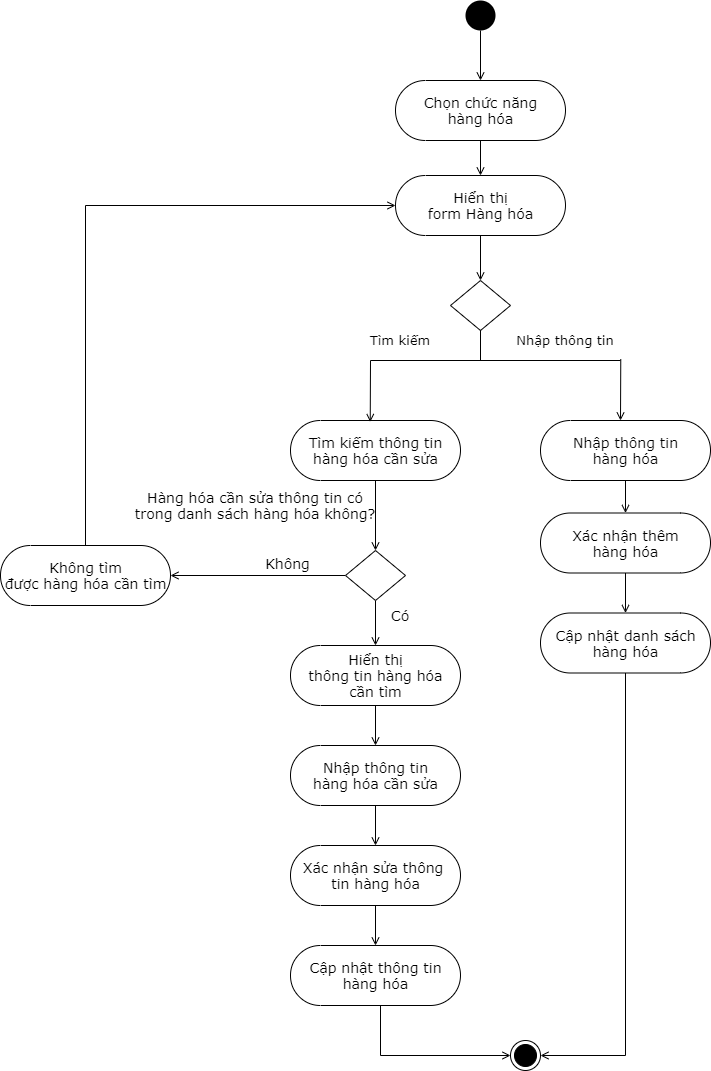

The diagram above was exported from draw.io. Its source (the exported page's mxGraphModel, read from the mxfile embedded in the PNG):
<mxGraphModel dx="2290" dy="904" grid="1" gridSize="10" guides="1" tooltips="1" connect="1" arrows="1" fold="1" page="1" pageScale="1" pageWidth="850" pageHeight="1100" math="0" shadow="0">
  <root>
    <mxCell id="i-Cw0tjW1xKak3ZWY6RM-0" />
    <mxCell id="i-Cw0tjW1xKak3ZWY6RM-1" parent="i-Cw0tjW1xKak3ZWY6RM-0" />
    <mxCell id="FuJPye7rN_SaSurrYDlL-9" style="edgeStyle=orthogonalEdgeStyle;rounded=0;orthogonalLoop=1;jettySize=auto;html=1;endArrow=open;endFill=0;fontFamily=Verdana;fontSize=14;" parent="i-Cw0tjW1xKak3ZWY6RM-1" source="Qz2QQoWt5gEcyo16heLE-1" target="FuJPye7rN_SaSurrYDlL-1" edge="1">
      <mxGeometry relative="1" as="geometry" />
    </mxCell>
    <mxCell id="Qz2QQoWt5gEcyo16heLE-1" value="" style="ellipse;fillColor=#000000;strokeColor=none;" parent="i-Cw0tjW1xKak3ZWY6RM-1" vertex="1">
      <mxGeometry x="365" y="70" width="30" height="30" as="geometry" />
    </mxCell>
    <mxCell id="FuJPye7rN_SaSurrYDlL-0" style="edgeStyle=orthogonalEdgeStyle;rounded=0;orthogonalLoop=1;jettySize=auto;html=1;entryX=0.5;entryY=0.5;entryDx=0;entryDy=-30;entryPerimeter=0;endArrow=open;endFill=0;fontFamily=Verdana;fontSize=14;" parent="i-Cw0tjW1xKak3ZWY6RM-1" source="FuJPye7rN_SaSurrYDlL-1" target="FuJPye7rN_SaSurrYDlL-6" edge="1">
      <mxGeometry relative="1" as="geometry" />
    </mxCell>
    <mxCell id="FuJPye7rN_SaSurrYDlL-1" value="Chọn chức năng&lt;br&gt;hàng hóa" style="html=1;dashed=0;whitespace=wrap;shape=mxgraph.dfd.start;fontFamily=Verdana;fontSize=14;" parent="i-Cw0tjW1xKak3ZWY6RM-1" vertex="1">
      <mxGeometry x="295" y="150" width="170" height="60" as="geometry" />
    </mxCell>
    <mxCell id="FuJPye7rN_SaSurrYDlL-2" style="edgeStyle=orthogonalEdgeStyle;rounded=0;orthogonalLoop=1;jettySize=auto;html=1;entryX=0.5;entryY=0.5;entryDx=0;entryDy=-30;entryPerimeter=0;endArrow=open;endFill=0;fontFamily=Verdana;fontSize=14;" parent="i-Cw0tjW1xKak3ZWY6RM-1" source="FuJPye7rN_SaSurrYDlL-3" target="FuJPye7rN_SaSurrYDlL-8" edge="1">
      <mxGeometry relative="1" as="geometry" />
    </mxCell>
    <mxCell id="FuJPye7rN_SaSurrYDlL-3" value="Nhập thông tin&lt;br&gt;hàng hóa" style="html=1;dashed=0;whitespace=wrap;shape=mxgraph.dfd.start;fontFamily=Verdana;fontSize=14;" parent="i-Cw0tjW1xKak3ZWY6RM-1" vertex="1">
      <mxGeometry x="440" y="490" width="170" height="60" as="geometry" />
    </mxCell>
    <mxCell id="TiQOt_8a8ZFf4jaJFcOa-15" style="edgeStyle=orthogonalEdgeStyle;rounded=0;orthogonalLoop=1;jettySize=auto;html=1;entryX=1;entryY=0.5;entryDx=0;entryDy=0;endArrow=open;endFill=0;fontFamily=Verdana;fontSize=13;" edge="1" parent="i-Cw0tjW1xKak3ZWY6RM-1" source="FuJPye7rN_SaSurrYDlL-4" target="qBHKjTHNhks7BTzu7Ygo-0">
      <mxGeometry relative="1" as="geometry" />
    </mxCell>
    <mxCell id="FuJPye7rN_SaSurrYDlL-4" value="Cập nhật danh sách&lt;br&gt;hàng hóa" style="html=1;dashed=0;whitespace=wrap;shape=mxgraph.dfd.start;fontFamily=Verdana;fontSize=14;" parent="i-Cw0tjW1xKak3ZWY6RM-1" vertex="1">
      <mxGeometry x="440" y="682.5" width="170" height="60" as="geometry" />
    </mxCell>
    <mxCell id="FuJPye7rN_SaSurrYDlL-6" value="Hiển thị&lt;br&gt;form Hàng hóa" style="html=1;dashed=0;whitespace=wrap;shape=mxgraph.dfd.start;fontFamily=Verdana;fontSize=14;" parent="i-Cw0tjW1xKak3ZWY6RM-1" vertex="1">
      <mxGeometry x="295" y="245" width="170" height="60" as="geometry" />
    </mxCell>
    <mxCell id="FuJPye7rN_SaSurrYDlL-7" style="edgeStyle=orthogonalEdgeStyle;rounded=0;orthogonalLoop=1;jettySize=auto;html=1;entryX=0.5;entryY=0.5;entryDx=0;entryDy=-30;entryPerimeter=0;endArrow=open;endFill=0;fontFamily=Verdana;fontSize=14;" parent="i-Cw0tjW1xKak3ZWY6RM-1" source="FuJPye7rN_SaSurrYDlL-8" target="FuJPye7rN_SaSurrYDlL-4" edge="1">
      <mxGeometry relative="1" as="geometry" />
    </mxCell>
    <mxCell id="FuJPye7rN_SaSurrYDlL-8" value="Xác nhận thêm&lt;br&gt;hàng hóa" style="html=1;dashed=0;whitespace=wrap;shape=mxgraph.dfd.start;fontFamily=Verdana;fontSize=14;" parent="i-Cw0tjW1xKak3ZWY6RM-1" vertex="1">
      <mxGeometry x="440" y="582.5" width="170" height="60" as="geometry" />
    </mxCell>
    <mxCell id="qBHKjTHNhks7BTzu7Ygo-0" value="" style="ellipse;html=1;shape=endState;fillColor=#000000;strokeColor=#000000;fontFamily=Verdana;fontSize=14;" vertex="1" parent="i-Cw0tjW1xKak3ZWY6RM-1">
      <mxGeometry x="410" y="1110" width="30" height="30" as="geometry" />
    </mxCell>
    <mxCell id="qBHKjTHNhks7BTzu7Ygo-1" style="edgeStyle=orthogonalEdgeStyle;rounded=0;orthogonalLoop=1;jettySize=auto;html=1;entryX=0.5;entryY=0.5;entryDx=0;entryDy=-30;entryPerimeter=0;endArrow=open;endFill=0;fontFamily=Verdana;fontSize=14;" edge="1" source="qBHKjTHNhks7BTzu7Ygo-2" target="qBHKjTHNhks7BTzu7Ygo-6" parent="i-Cw0tjW1xKak3ZWY6RM-1">
      <mxGeometry relative="1" as="geometry" />
    </mxCell>
    <mxCell id="qBHKjTHNhks7BTzu7Ygo-2" value="Nhập thông tin&lt;br&gt;hàng hóa cần sửa" style="html=1;dashed=0;whitespace=wrap;shape=mxgraph.dfd.start;fontFamily=Verdana;fontSize=14;" vertex="1" parent="i-Cw0tjW1xKak3ZWY6RM-1">
      <mxGeometry x="190" y="815" width="170" height="60" as="geometry" />
    </mxCell>
    <mxCell id="TiQOt_8a8ZFf4jaJFcOa-14" style="edgeStyle=orthogonalEdgeStyle;rounded=0;orthogonalLoop=1;jettySize=auto;html=1;entryX=0;entryY=0.5;entryDx=0;entryDy=0;endArrow=open;endFill=0;fontFamily=Verdana;fontSize=13;" edge="1" parent="i-Cw0tjW1xKak3ZWY6RM-1" source="qBHKjTHNhks7BTzu7Ygo-4" target="qBHKjTHNhks7BTzu7Ygo-0">
      <mxGeometry relative="1" as="geometry">
        <Array as="points">
          <mxPoint x="280" y="1125" />
        </Array>
      </mxGeometry>
    </mxCell>
    <mxCell id="qBHKjTHNhks7BTzu7Ygo-4" value="Cập nhật thông tin&lt;br&gt;hàng hóa" style="html=1;dashed=0;whitespace=wrap;shape=mxgraph.dfd.start;fontFamily=Verdana;fontSize=14;" vertex="1" parent="i-Cw0tjW1xKak3ZWY6RM-1">
      <mxGeometry x="190" y="1015" width="170" height="60" as="geometry" />
    </mxCell>
    <mxCell id="qBHKjTHNhks7BTzu7Ygo-5" style="edgeStyle=orthogonalEdgeStyle;rounded=0;orthogonalLoop=1;jettySize=auto;html=1;entryX=0.5;entryY=0.5;entryDx=0;entryDy=-30;entryPerimeter=0;endArrow=open;endFill=0;fontFamily=Verdana;fontSize=14;" edge="1" source="qBHKjTHNhks7BTzu7Ygo-6" target="qBHKjTHNhks7BTzu7Ygo-4" parent="i-Cw0tjW1xKak3ZWY6RM-1">
      <mxGeometry relative="1" as="geometry" />
    </mxCell>
    <mxCell id="qBHKjTHNhks7BTzu7Ygo-6" value="Xác nhận sửa thông&amp;nbsp;&lt;br&gt;tin hàng hóa" style="html=1;dashed=0;whitespace=wrap;shape=mxgraph.dfd.start;fontFamily=Verdana;fontSize=14;" vertex="1" parent="i-Cw0tjW1xKak3ZWY6RM-1">
      <mxGeometry x="190" y="915" width="170" height="60" as="geometry" />
    </mxCell>
    <mxCell id="qBHKjTHNhks7BTzu7Ygo-7" style="edgeStyle=orthogonalEdgeStyle;rounded=0;orthogonalLoop=1;jettySize=auto;html=1;entryX=0.5;entryY=0;entryDx=0;entryDy=0;endArrow=open;endFill=0;fontFamily=Verdana;fontSize=14;" edge="1" source="qBHKjTHNhks7BTzu7Ygo-8" target="qBHKjTHNhks7BTzu7Ygo-13" parent="i-Cw0tjW1xKak3ZWY6RM-1">
      <mxGeometry relative="1" as="geometry" />
    </mxCell>
    <mxCell id="qBHKjTHNhks7BTzu7Ygo-8" value="Tìm kiếm thông tin&lt;br&gt;hàng hóa cần sửa" style="html=1;dashed=0;whitespace=wrap;shape=mxgraph.dfd.start;fontFamily=Verdana;fontSize=14;" vertex="1" parent="i-Cw0tjW1xKak3ZWY6RM-1">
      <mxGeometry x="190" y="490" width="170" height="60" as="geometry" />
    </mxCell>
    <mxCell id="qBHKjTHNhks7BTzu7Ygo-9" style="edgeStyle=orthogonalEdgeStyle;rounded=0;orthogonalLoop=1;jettySize=auto;html=1;entryX=0.5;entryY=0.5;entryDx=0;entryDy=-30;entryPerimeter=0;endArrow=open;endFill=0;fontFamily=Verdana;fontSize=14;" edge="1" source="qBHKjTHNhks7BTzu7Ygo-10" target="qBHKjTHNhks7BTzu7Ygo-2" parent="i-Cw0tjW1xKak3ZWY6RM-1">
      <mxGeometry relative="1" as="geometry" />
    </mxCell>
    <mxCell id="qBHKjTHNhks7BTzu7Ygo-10" value="Hiển thị&lt;br&gt;thông tin hàng hóa&lt;br&gt;cần tìm" style="html=1;dashed=0;whitespace=wrap;shape=mxgraph.dfd.start;fontFamily=Verdana;fontSize=14;" vertex="1" parent="i-Cw0tjW1xKak3ZWY6RM-1">
      <mxGeometry x="190" y="715" width="170" height="60" as="geometry" />
    </mxCell>
    <mxCell id="qBHKjTHNhks7BTzu7Ygo-11" style="edgeStyle=orthogonalEdgeStyle;rounded=0;orthogonalLoop=1;jettySize=auto;html=1;entryX=0.5;entryY=0.5;entryDx=0;entryDy=-30;entryPerimeter=0;endArrow=open;endFill=0;fontFamily=Verdana;fontSize=14;" edge="1" source="qBHKjTHNhks7BTzu7Ygo-13" target="qBHKjTHNhks7BTzu7Ygo-10" parent="i-Cw0tjW1xKak3ZWY6RM-1">
      <mxGeometry relative="1" as="geometry" />
    </mxCell>
    <mxCell id="TiQOt_8a8ZFf4jaJFcOa-12" style="edgeStyle=orthogonalEdgeStyle;rounded=0;orthogonalLoop=1;jettySize=auto;html=1;entryX=1;entryY=0.5;entryDx=0;entryDy=0;entryPerimeter=0;endArrow=open;endFill=0;fontFamily=Verdana;fontSize=13;" edge="1" parent="i-Cw0tjW1xKak3ZWY6RM-1" source="qBHKjTHNhks7BTzu7Ygo-13" target="qBHKjTHNhks7BTzu7Ygo-15">
      <mxGeometry relative="1" as="geometry" />
    </mxCell>
    <mxCell id="qBHKjTHNhks7BTzu7Ygo-13" value="" style="shape=rhombus;html=1;dashed=0;whitespace=wrap;perimeter=rhombusPerimeter;fontFamily=Verdana;fontSize=14;" vertex="1" parent="i-Cw0tjW1xKak3ZWY6RM-1">
      <mxGeometry x="245" y="620" width="60" height="50" as="geometry" />
    </mxCell>
    <mxCell id="TiQOt_8a8ZFf4jaJFcOa-13" style="edgeStyle=orthogonalEdgeStyle;rounded=0;orthogonalLoop=1;jettySize=auto;html=1;entryX=0;entryY=0.5;entryDx=0;entryDy=0;entryPerimeter=0;endArrow=open;endFill=0;fontFamily=Verdana;fontSize=13;" edge="1" parent="i-Cw0tjW1xKak3ZWY6RM-1" source="qBHKjTHNhks7BTzu7Ygo-15" target="FuJPye7rN_SaSurrYDlL-6">
      <mxGeometry relative="1" as="geometry">
        <Array as="points">
          <mxPoint x="-15" y="275" />
        </Array>
      </mxGeometry>
    </mxCell>
    <mxCell id="qBHKjTHNhks7BTzu7Ygo-15" value="Không tìm&lt;br&gt;được hàng hóa cần tìm" style="html=1;dashed=0;whitespace=wrap;shape=mxgraph.dfd.start;fontFamily=Verdana;fontSize=14;" vertex="1" parent="i-Cw0tjW1xKak3ZWY6RM-1">
      <mxGeometry x="-100" y="615" width="170" height="60" as="geometry" />
    </mxCell>
    <mxCell id="qBHKjTHNhks7BTzu7Ygo-16" value="Hàng hóa cần sửa thông tin có trong danh sách hàng hóa không?" style="text;html=1;strokeColor=none;fillColor=none;align=center;verticalAlign=middle;whiteSpace=wrap;rounded=0;fontFamily=Verdana;fontSize=14;" vertex="1" parent="i-Cw0tjW1xKak3ZWY6RM-1">
      <mxGeometry x="30" y="540" width="250" height="70" as="geometry" />
    </mxCell>
    <mxCell id="qBHKjTHNhks7BTzu7Ygo-17" value="Không" style="text;html=1;strokeColor=none;fillColor=none;align=center;verticalAlign=middle;whiteSpace=wrap;rounded=0;fontFamily=Verdana;fontSize=14;" vertex="1" parent="i-Cw0tjW1xKak3ZWY6RM-1">
      <mxGeometry x="160" y="622.5" width="55" height="20" as="geometry" />
    </mxCell>
    <mxCell id="qBHKjTHNhks7BTzu7Ygo-18" value="Có" style="text;html=1;strokeColor=none;fillColor=none;align=center;verticalAlign=middle;whiteSpace=wrap;rounded=0;fontFamily=Verdana;fontSize=14;" vertex="1" parent="i-Cw0tjW1xKak3ZWY6RM-1">
      <mxGeometry x="290" y="675" width="20" height="20" as="geometry" />
    </mxCell>
    <mxCell id="TiQOt_8a8ZFf4jaJFcOa-0" style="edgeStyle=orthogonalEdgeStyle;rounded=0;orthogonalLoop=1;jettySize=auto;html=1;entryX=0.5;entryY=0;entryDx=0;entryDy=0;endArrow=open;endFill=0;fontFamily=Verdana;fontSize=13;" edge="1" target="TiQOt_8a8ZFf4jaJFcOa-1" parent="i-Cw0tjW1xKak3ZWY6RM-1">
      <mxGeometry relative="1" as="geometry">
        <mxPoint x="380" y="305" as="sourcePoint" />
      </mxGeometry>
    </mxCell>
    <mxCell id="TiQOt_8a8ZFf4jaJFcOa-1" value="" style="shape=rhombus;html=1;dashed=0;whitespace=wrap;perimeter=rhombusPerimeter;fontFamily=Verdana;fontSize=14;" vertex="1" parent="i-Cw0tjW1xKak3ZWY6RM-1">
      <mxGeometry x="350" y="350" width="60" height="50" as="geometry" />
    </mxCell>
    <mxCell id="TiQOt_8a8ZFf4jaJFcOa-4" style="edgeStyle=orthogonalEdgeStyle;rounded=0;orthogonalLoop=1;jettySize=auto;html=1;endArrow=none;endFill=0;fontFamily=Verdana;fontSize=13;" edge="1" parent="i-Cw0tjW1xKak3ZWY6RM-1">
      <mxGeometry relative="1" as="geometry">
        <mxPoint x="380" y="430" as="targetPoint" />
        <mxPoint x="380" y="400" as="sourcePoint" />
      </mxGeometry>
    </mxCell>
    <mxCell id="TiQOt_8a8ZFf4jaJFcOa-5" value="" style="endArrow=none;html=1;fontFamily=Verdana;fontSize=13;" edge="1" parent="i-Cw0tjW1xKak3ZWY6RM-1">
      <mxGeometry width="50" height="50" relative="1" as="geometry">
        <mxPoint x="270" y="430" as="sourcePoint" />
        <mxPoint x="520" y="430" as="targetPoint" />
      </mxGeometry>
    </mxCell>
    <mxCell id="TiQOt_8a8ZFf4jaJFcOa-6" value="" style="endArrow=none;html=1;fontFamily=Verdana;fontSize=13;" edge="1" parent="i-Cw0tjW1xKak3ZWY6RM-1">
      <mxGeometry width="50" height="50" relative="1" as="geometry">
        <mxPoint x="380" y="430.00000000000045" as="sourcePoint" />
        <mxPoint x="380" y="400" as="targetPoint" />
      </mxGeometry>
    </mxCell>
    <mxCell id="TiQOt_8a8ZFf4jaJFcOa-7" value="" style="endArrow=none;html=1;fontFamily=Verdana;fontSize=13;" edge="1" parent="i-Cw0tjW1xKak3ZWY6RM-1">
      <mxGeometry width="50" height="50" relative="1" as="geometry">
        <mxPoint x="280" y="430.00000000000045" as="sourcePoint" />
        <mxPoint x="480" y="430.00000000000045" as="targetPoint" />
      </mxGeometry>
    </mxCell>
    <mxCell id="TiQOt_8a8ZFf4jaJFcOa-8" value="Tìm kiếm" style="text;html=1;strokeColor=none;fillColor=none;align=center;verticalAlign=middle;whiteSpace=wrap;rounded=0;fontFamily=Verdana;fontSize=13;" vertex="1" parent="i-Cw0tjW1xKak3ZWY6RM-1">
      <mxGeometry x="260" y="400" width="80" height="20" as="geometry" />
    </mxCell>
    <mxCell id="TiQOt_8a8ZFf4jaJFcOa-9" value="Nhập thông tin" style="text;html=1;strokeColor=none;fillColor=none;align=center;verticalAlign=middle;whiteSpace=wrap;rounded=0;fontFamily=Verdana;fontSize=13;" vertex="1" parent="i-Cw0tjW1xKak3ZWY6RM-1">
      <mxGeometry x="410" y="400" width="110" height="20" as="geometry" />
    </mxCell>
    <mxCell id="TiQOt_8a8ZFf4jaJFcOa-10" value="" style="endArrow=open;html=1;fontFamily=Verdana;fontSize=13;endFill=0;entryX=0.469;entryY=0.025;entryDx=0;entryDy=0;entryPerimeter=0;" edge="1" parent="i-Cw0tjW1xKak3ZWY6RM-1" target="qBHKjTHNhks7BTzu7Ygo-8">
      <mxGeometry width="50" height="50" relative="1" as="geometry">
        <mxPoint x="270" y="430" as="sourcePoint" />
        <mxPoint x="250" y="450" as="targetPoint" />
      </mxGeometry>
    </mxCell>
    <mxCell id="TiQOt_8a8ZFf4jaJFcOa-11" value="" style="endArrow=open;html=1;fontFamily=Verdana;fontSize=13;endFill=0;entryX=0.469;entryY=0.025;entryDx=0;entryDy=0;entryPerimeter=0;" edge="1" parent="i-Cw0tjW1xKak3ZWY6RM-1">
      <mxGeometry width="50" height="50" relative="1" as="geometry">
        <mxPoint x="520.27" y="428.5" as="sourcePoint" />
        <mxPoint x="520" y="490" as="targetPoint" />
      </mxGeometry>
    </mxCell>
  </root>
</mxGraphModel>